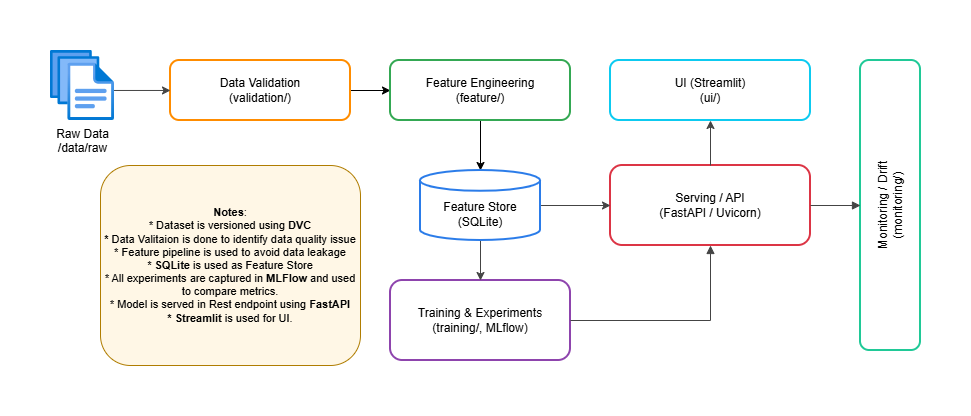

The diagram above was exported from draw.io. Its source (the exported page's mxGraphModel, read from the mxfile embedded in the PNG):
<mxGraphModel dx="1857" dy="623" grid="1" gridSize="10" guides="1" tooltips="1" connect="1" arrows="1" fold="1" page="1" pageScale="1" pageWidth="827" pageHeight="1169" math="0" shadow="0">
  <root>
    <mxCell id="0" />
    <mxCell id="1" parent="0" />
    <mxCell id="76M-XbNb4cVyujfb_HnM-2" edge="1" parent="1" source="validation" style="edgeStyle=orthogonalEdgeStyle;rounded=0;orthogonalLoop=1;jettySize=auto;html=1;" target="76M-XbNb4cVyujfb_HnM-1" value="">
      <mxGeometry relative="1" as="geometry" />
    </mxCell>
    <mxCell id="validation" parent="1" style="rounded=1;whiteSpace=wrap;html=1;fillColor=#ffffff;strokeColor=#FF8C00;strokeWidth=2;" value="Data Validation&lt;div&gt;(validation/)&lt;/div&gt;" vertex="1">
      <mxGeometry height="60" width="180" x="20" y="40" as="geometry" />
    </mxCell>
    <mxCell id="training" parent="1" style="rounded=1;whiteSpace=wrap;html=1;fillColor=#ffffff;strokeColor=#8E44AD;strokeWidth=2;" value="Training &amp;amp; Experiments&lt;div&gt;(training/, MLflow)&lt;/div&gt;" vertex="1">
      <mxGeometry height="80" width="180" x="240" y="260" as="geometry" />
    </mxCell>
    <mxCell id="ui" parent="1" style="rounded=1;whiteSpace=wrap;html=1;fillColor=#ffffff;strokeColor=#0DCAF0;strokeWidth=2;" value="UI (Streamlit)&lt;div&gt;(ui/)&lt;/div&gt;" vertex="1">
      <mxGeometry height="60" width="200" x="460" y="40" as="geometry" />
    </mxCell>
    <mxCell id="serving" parent="1" style="rounded=1;whiteSpace=wrap;html=1;fillColor=#ffffff;strokeColor=#DC3545;strokeWidth=2;" value="Serving / API&lt;div&gt;(FastAPI / Uvicorn)&lt;/div&gt;" vertex="1">
      <mxGeometry height="80" width="200" x="460" y="145" as="geometry" />
    </mxCell>
    <mxCell id="monitor" parent="1" style="rounded=1;whiteSpace=wrap;html=1;fillColor=#ffffff;strokeColor=#20C997;strokeWidth=2;horizontal=0;" value="Monitoring / Drift&lt;div&gt;(monitoring/)&lt;/div&gt;" vertex="1">
      <mxGeometry height="290" width="60" x="710" y="40" as="geometry" />
    </mxCell>
    <mxCell id="notes" parent="1" style="rounded=1;whiteSpace=wrap;html=1;fillColor=#fff7e6;strokeColor=#b07d01;strokeWidth=1;fontSize=11;align=center;" value="&lt;b&gt;Notes&lt;/b&gt;:&lt;div&gt;*&amp;nbsp;Dataset is versioned using &lt;b&gt;DVC&lt;/b&gt;&lt;/div&gt;&lt;div&gt;&lt;b&gt;* &lt;/b&gt;Data Valitaion is done to identify data quality issue&lt;/div&gt;&lt;div&gt;* Feature pipeline is used to avoid data leakage&lt;/div&gt;&lt;div&gt;* &lt;b&gt;SQLite &lt;/b&gt;is used as Feature Store&lt;/div&gt;&lt;div&gt;* All experiments are captured in &lt;b&gt;MLFlow &lt;/b&gt;and used to compare metrics.&lt;/div&gt;&lt;div&gt;* Model is served in Rest endpoint using &lt;b&gt;FastAPI&lt;/b&gt;&lt;/div&gt;&lt;div&gt;&lt;b&gt;*&amp;nbsp;Streamlit&amp;nbsp;&lt;/b&gt;is used for UI.&lt;/div&gt;" vertex="1">
      <mxGeometry height="200" width="260" x="-50" y="145" as="geometry" />
    </mxCell>
    <mxCell id="e1" edge="1" parent="1" source="76M-XbNb4cVyujfb_HnM-5" style="edgeStyle=orthogonalEdgeStyle;rounded=0;html=1;strokeColor=#444444;exitX=0.938;exitY=0.571;exitDx=0;exitDy=0;exitPerimeter=0;" target="validation">
      <mxGeometry relative="1" as="geometry">
        <mxPoint x="-20" y="70" as="sourcePoint" />
      </mxGeometry>
    </mxCell>
    <mxCell id="e3" edge="1" parent="1" style="edgeStyle=orthogonalEdgeStyle;rounded=0;html=1;strokeColor=#444444;" target="training">
      <mxGeometry relative="1" as="geometry">
        <mxPoint x="330" y="210" as="sourcePoint" />
      </mxGeometry>
    </mxCell>
    <mxCell id="e4" edge="1" parent="1" source="76M-XbNb4cVyujfb_HnM-4" style="edgeStyle=orthogonalEdgeStyle;rounded=0;html=1;strokeColor=#444444;exitX=1;exitY=0.5;exitDx=0;exitDy=0;exitPerimeter=0;" target="serving">
      <mxGeometry relative="1" as="geometry">
        <mxPoint x="420" y="180" as="sourcePoint" />
      </mxGeometry>
    </mxCell>
    <mxCell id="e5" edge="1" parent="1" source="training" style="edgeStyle=orthogonalEdgeStyle;rounded=0;html=1;strokeColor=#444444;endArrow=block;" target="serving">
      <mxGeometry relative="1" as="geometry" />
    </mxCell>
    <mxCell id="e6" edge="1" parent="1" source="serving" style="edgeStyle=orthogonalEdgeStyle;rounded=0;html=1;strokeColor=#444444;endArrow=block;" target="monitor">
      <mxGeometry relative="1" as="geometry" />
    </mxCell>
    <mxCell id="e7" edge="1" parent="1" source="serving" style="edgeStyle=orthogonalEdgeStyle;rounded=0;html=1;strokeColor=#444444;" target="ui">
      <mxGeometry relative="1" as="geometry" />
    </mxCell>
    <mxCell id="76M-XbNb4cVyujfb_HnM-3" edge="1" parent="1" source="76M-XbNb4cVyujfb_HnM-1" style="edgeStyle=orthogonalEdgeStyle;rounded=0;orthogonalLoop=1;jettySize=auto;html=1;" value="">
      <mxGeometry relative="1" as="geometry">
        <mxPoint x="330" y="150" as="targetPoint" />
      </mxGeometry>
    </mxCell>
    <mxCell id="76M-XbNb4cVyujfb_HnM-1" parent="1" style="rounded=1;whiteSpace=wrap;html=1;fillColor=#ffffff;strokeColor=#34A853;strokeWidth=2;" value="Feature Engineering&lt;div&gt;(feature/)&lt;/div&gt;" vertex="1">
      <mxGeometry height="60" width="180" x="240" y="40" as="geometry" />
    </mxCell>
    <mxCell id="76M-XbNb4cVyujfb_HnM-4" parent="1" style="shape=cylinder3;whiteSpace=wrap;html=1;boundedLbl=1;backgroundOutline=1;size=10.4000244140625;strokeColor=light-dark(#2B7CE9,#EDEDED);strokeWidth=2;" value="Feature Store&lt;div&gt;(SQLite)&lt;/div&gt;" vertex="1">
      <mxGeometry height="70" width="120" x="270" y="150" as="geometry" />
    </mxCell>
    <mxCell id="76M-XbNb4cVyujfb_HnM-5" parent="1" style="image;aspect=fixed;html=1;points=[];align=center;fontSize=12;image=img/lib/azure2/general/Files.svg;" value="Raw Data&lt;div&gt;/data/raw&lt;/div&gt;" vertex="1">
      <mxGeometry height="70" width="64" x="-100" y="30" as="geometry" />
    </mxCell>
  </root>
</mxGraphModel>